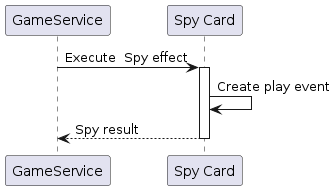

The diagram above was rendered by PlantUML. Its source (embedded in the PNG):
@startuml SpyCardPlay

participant "GameService" as GameSvc
participant "Spy Card" as  Spy

GameSvc ->  Spy: Execute  Spy effect
activate  Spy
    Spy ->  Spy: Create play event
    Spy --> GameSvc:  Spy result
deactivate  Spy

@enduml